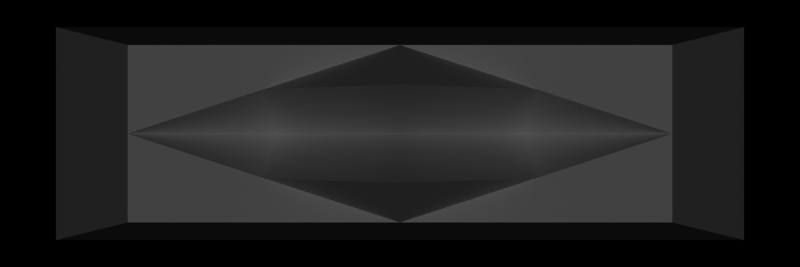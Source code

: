 # Source: spriteg.blend  (saved by Blender 2.23.0; exported with 4.5.12 LTS)
import bpy
from mathutils import Matrix  # noqa: F401  (used for matrix-valued properties, if any)

bpy.ops.wm.read_factory_settings(use_empty=True)
scene = bpy.context.scene
scene.name = '1'

# ---- collections
col_collection_1 = bpy.data.collections.new('Collection 1'); scene.collection.children.link(col_collection_1)

# ---- materials (node trees are filled in below, after node groups)
mat_material = bpy.data.materials.new('Material')
mat_material.alpha_threshold = 0.0
mat_material.preview_render_type = 'FLAT'
mat_material.roughness = 0.0
mat_material.line_color = (0.0, 0.0, 0.0, 1.0)

# ---- material node trees

# ---- cameras
cam_camera = bpy.data.cameras.new('Camera')
cam_camera.passepartout_alpha = 0.2
cam_camera.clip_end = 100.0
cam_camera.lens = 35.0
cam_camera.ortho_scale = 7.314
cam_camera.show_passepartout = False
cam_camera.show_safe_areas = True
cam_camera.dof.focus_distance = 0.0
cam_camera.dof.aperture_fstop = 128.0

# ---- lights
light_lamp = bpy.data.lights.new('Lamp', 'SUN')
light_lamp.transmission_factor = 0.0
light_lamp.angle = 0.0
light_lamp.energy = 1.0
light_lamp.shadow_buffer_clip_start = 0.5
light_lamp.shadow_cascade_max_distance = 1000.0
light_lamp.cycles.use_multiple_importance_sampling = False

# ---- meshes
me_cube = bpy.data.meshes.new('Cube')
me_cube.from_pydata([(22.53, 10.8, -10.8), (22.53, -10.8, -10.8), (-22.53, -10.8, -10.8), (-22.53, 10.8, -10.8), (10.27, 5.184, 10.8), (10.27, -5.184, 10.8), (-10.27, -5.184, 10.8), (-10.27, 5.184, 10.8), (1.907e-06, 5.184, 10.8), (-10.27, 2.384e-07, 10.8), (-5.245e-06, -5.184, 10.8), (10.27, -3.099e-06, 10.8), (-1.669e-06, -1.431e-06, 10.8), (5.134, 5.184, 10.8), (-5.133, 5.184, 10.8), (-10.27, 2.592, 10.8), (-10.27, -2.592, 10.8), (-5.134, -5.184, 10.8), (5.133, -5.184, 10.8), (10.27, -2.592, 10.8), (10.27, 2.592, 10.8), (-5.134, -1.442e-06, 7.8), (1.192e-07, 2.592, 13.8), (-3.457e-06, -2.592, 13.8), (5.133, -3.111e-06, 7.8), (5.133, -2.592, 10.8), (-5.134, -2.592, 10.8), (-5.134, 2.592, 10.8), (5.134, 2.592, 10.8)], [], [(0, 1, 2, 3), (4, 13, 28, 20), (0, 4, 20), (1, 5, 18), (2, 6, 16), (3, 7, 14), (13, 0, 8), (8, 0, 3), (9, 15, 3), (9, 3, 2), (10, 17, 2), (10, 2, 1), (11, 19, 1), (1, 0, 11), (7, 15, 27, 14), (6, 17, 26, 16), (5, 19, 25, 18), (11, 24, 25, 19), (12, 23, 25, 24), (10, 18, 25, 23), (10, 23, 26, 17), (12, 21, 26, 23), (9, 16, 26, 21), (9, 21, 27, 15), (12, 22, 27, 21), (8, 14, 27, 22), (19, 5, 1), (17, 6, 2), (15, 7, 3), (4, 0, 13), (14, 8, 3), (16, 9, 2), (18, 10, 1), (11, 0, 20), (8, 22, 28, 13), (12, 24, 28, 22), (11, 20, 28, 24)])
me_cube.materials.append(mat_material)
me_cube.use_remesh_preserve_volume = False
me_cube.use_remesh_preserve_attributes = False
me_cube.use_mirror_vertex_groups = False
me_cube.update()

# ---- objects
ob_cube = bpy.data.objects.new('Cube', me_cube)
ob_lamp = bpy.data.objects.new('Lamp', light_lamp)
ob_camera = bpy.data.objects.new('Camera', cam_camera)

# ---- transforms, parenting, visibility, modifiers, constraints
ob_cube.location = (0.0, 32.0, 0.0)
ob_cube.rotation_euler = (1.571, -0.0, -0.0)
ob_cube.scale = (1.0, 0.646, 1.0)
ob_cube.lock_rotations_4d = False
ob_cube.empty_display_type = 'ARROWS'
ob_cube.color = (0.0, 0.0, 0.0, 1.0)
ob_cube.lineart.crease_threshold = 0.0
ob_lamp.location = (0.0, -13.0, 0.0)
ob_lamp.rotation_euler = (1.571, -0.0, -0.0)
ob_lamp.lock_rotations_4d = False
ob_lamp.empty_display_type = 'ARROWS'
ob_lamp.color = (0.0, 0.0, 0.0, 1.0)
ob_lamp.lineart.crease_threshold = 0.0
ob_camera.location = (0.0, -8.129, 0.0)
ob_camera.rotation_euler = (1.571, 0.0, 0.0)
ob_camera.lock_rotations_4d = False
ob_camera.empty_display_type = 'ARROWS'
ob_camera.color = (0.0, 0.0, 0.0, 1.0)
ob_camera.display_type = 'WIRE'
ob_camera.lineart.crease_threshold = 0.0

# ---- collection membership
col_collection_1.objects.link(ob_cube)
col_collection_1.objects.link(ob_lamp)
col_collection_1.objects.link(ob_camera)

# ---- scene / render settings (as saved in the file)
scene.camera = ob_camera
scene.frame_start = 1; scene.frame_end = 1; scene.frame_set(1)
scene.render.engine = 'BLENDER_EEVEE_NEXT'
scene.render.image_settings.file_format = 'TARGA'
scene.render.image_settings.quality = 95
scene.render.image_settings.compression = 95
scene.render.resolution_x = 60
scene.render.resolution_y = 20
scene.render.fps = 25
scene.render.dither_intensity = 0.0
scene.render.use_compositing = False
scene.render.use_sequencer = False
scene.render.bake_bias = 0.0
scene.render.use_stamp_time = False
scene.render.use_stamp_date = False
scene.render.use_stamp_frame = False
scene.render.use_stamp_camera = False
scene.render.use_stamp_scene = False
scene.render.use_stamp_filename = False
scene.render.use_stamp_render_time = False
scene.render.stamp_font_size = 0
scene.cycles.use_denoising = False
scene.cycles.samples = 10
scene.cycles.sampling_pattern = 'TABULATED_SOBOL'
scene.cycles.light_sampling_threshold = 0.0
scene.cycles.use_adaptive_sampling = False
scene.cycles.use_light_tree = False
scene.cycles.blur_glossy = 0.0
scene.cycles.volume_bounces = 1
scene.cycles.pixel_filter_type = 'GAUSSIAN'
scene.cycles.sample_clamp_indirect = 0.0
scene.view_settings.view_transform = 'Raw'
bpy.context.view_layer.update()
